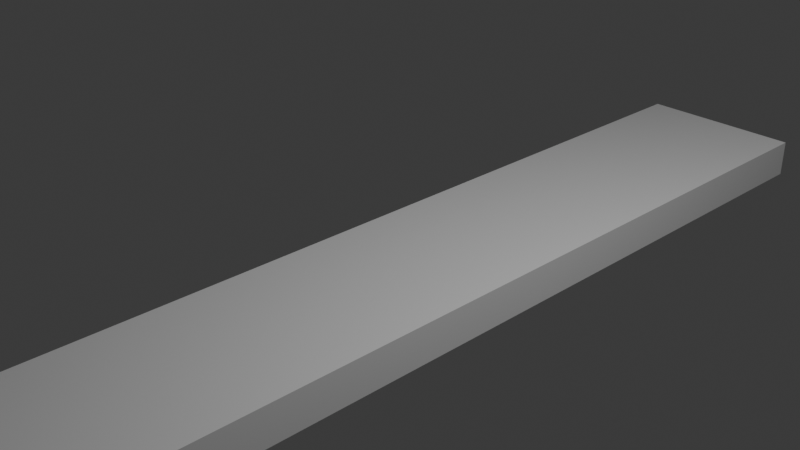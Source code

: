 # Source: p40damage.blend  (saved by Blender 5.1.30; exported with 4.5.12 LTS)
import bpy
from mathutils import Matrix  # noqa: F401  (used for matrix-valued properties, if any)

bpy.ops.wm.read_factory_settings(use_empty=True)
scene = bpy.context.scene
scene.name = 'Scene'

# ---- collections
col_collection = bpy.data.collections.new('Collection'); scene.collection.children.link(col_collection)

# ---- materials (node trees are filled in below, after node groups)
mat_material = bpy.data.materials.new('Material')
mat_material.alpha_threshold = 0.0
mat_material.use_backface_culling_lightprobe_volume = False
mat_material.roughness = 0.5
mat_material.line_color = (0.0, 0.0, 0.0, 1.0)

# ---- material node trees
mat_material.use_nodes = True; mat_material.node_tree.nodes.clear()
_N = mat_material.node_tree.nodes; _L = mat_material.node_tree.links
n0 = _N.new('ShaderNodeOutputMaterial'); n0.name = 'Material Output'; n0.location = (200, 100)
n1 = _N.new('ShaderNodeBsdfPrincipled'); n1.name = 'Principled BSDF'; n1.location = (-200, 100)
_L.new(n1.outputs[0], n0.inputs[0])
n0.is_active_output = True

# ---- world
world_world = bpy.data.worlds.new('World'); scene.world = world_world
world_world.use_nodes = True; world_world.node_tree.nodes.clear()
_N = world_world.node_tree.nodes; _L = world_world.node_tree.links
n0 = _N.new('ShaderNodeOutputWorld'); n0.name = 'World Output'; n0.location = (200, 100)
n1 = _N.new('ShaderNodeBackground'); n1.name = 'Background'; n1.location = (-200, 100)
n1.inputs[0].default_value = (0.05088, 0.05088, 0.05088, 1.0)
_L.new(n1.outputs[0], n0.inputs[0])
n0.is_active_output = True
world_world.color = (0.05088, 0.05088, 0.05088)
world_world.sun_shadow_jitter_overblur = 0.0

# ---- cameras
cam_camera = bpy.data.cameras.new('Camera')
cam_camera.clip_end = 100.0
cam_camera.ortho_scale = 7.314

# ---- lights
light_light = bpy.data.lights.new('Light', 'POINT')
light_light.energy = 1000.0
light_light.shadow_soft_size = 0.1

# ---- meshes
me_cube = bpy.data.meshes.new('Cube')
me_cube.from_pydata([(1.0, 6.002, -0.5537), (1.0, 6.002, -1.0), (1.0, -6.002, -0.5537), (1.0, -6.002, -1.0), (-1.0, 6.002, -0.5537), (-1.0, 6.002, -1.0), (-1.0, -6.002, -0.5537), (-1.0, -6.002, -1.0)], [], [(0, 4, 6, 2), (3, 2, 6, 7), (7, 6, 4, 5), (5, 1, 3, 7), (1, 0, 2, 3), (5, 4, 0, 1)])
_uv = me_cube.uv_layers.new(name='UVMap')
_uv.uv.foreach_set('vector', [0.625, 0.5, 0.875, 0.5, 0.875, 0.75, 0.625, 0.75, 0.375, 0.75, 0.625, 0.75, 0.625, 1.0, 0.375, 1.0, 0.375, 0.0, 0.625, 0.0, 0.625, 0.25, 0.375, 0.25, 0.125, 0.5, 0.375, 0.5, 0.375, 0.75, 0.125, 0.75, 0.375, 0.5, 0.625, 0.5, 0.625, 0.75, 0.375, 0.75, 0.375, 0.25, 0.625, 0.25, 0.625, 0.5, 0.375, 0.5])
me_cube.materials.append(mat_material)
me_cube.use_mirror_x = True
me_cube.use_mirror_y = True
me_cube.use_mirror_vertex_groups = False
me_cube.update()

# ---- objects
ob_cube = bpy.data.objects.new('Cube', me_cube)
ob_light = bpy.data.objects.new('Light', light_light)
ob_camera = bpy.data.objects.new('Camera', cam_camera)

# ---- transforms, parenting, visibility, modifiers, constraints
ob_cube.location = (0.0, 0.0, 0.0)
ob_cube.lock_rotations_4d = False
ob_cube.empty_display_type = 'ARROWS'
ob_cube.lineart.crease_threshold = 0.0
ob_cube.use_mesh_mirror_x = True
ob_cube.use_mesh_mirror_y = True
ob_light.location = (4.076, 1.005, 5.904)
ob_light.rotation_euler = (0.6503, 0.05522, 1.866)
ob_light.lock_rotations_4d = False
ob_light.empty_display_type = 'ARROWS'
ob_light.color = (0.0, 0.0, 0.0, 0.0)
ob_light.lineart.crease_threshold = 0.0
ob_camera.location = (7.359, -6.926, 4.958)
ob_camera.rotation_euler = (1.109, 0.0, 0.8149)
ob_camera.lock_rotations_4d = False
ob_camera.empty_display_type = 'ARROWS'
ob_camera.color = (0.0, 0.0, 0.0, 0.0)
ob_camera.display_type = 'WIRE'
ob_camera.lineart.crease_threshold = 0.0

# ---- collection membership
col_collection.objects.link(ob_cube)
col_collection.objects.link(ob_light)
col_collection.objects.link(ob_camera)

# ---- scene / render settings (as saved in the file)
scene.camera = ob_camera
scene.frame_start = 1; scene.frame_end = 250; scene.frame_set(1)
scene.render.engine = 'BLENDER_EEVEE_NEXT'
scene.render.bake_bias = 0.0
scene.render.bake_samples = 0
scene.cycles.sampling_pattern = 'TABULATED_SOBOL'
scene.eevee.use_volume_custom_range = False
bpy.context.view_layer.update()
